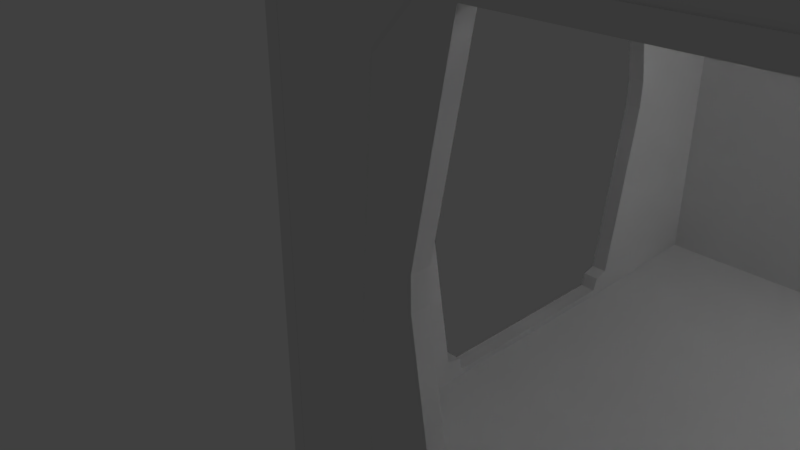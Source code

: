 # Source: hub_2_corner.blend  (saved by Blender 2.79.0; exported with 4.5.12 LTS)
import bpy
from mathutils import Matrix  # noqa: F401  (used for matrix-valued properties, if any)

bpy.ops.wm.read_factory_settings(use_empty=True)
scene = bpy.context.scene
scene.name = 'Scene'

# ---- collections
col_collection_1 = bpy.data.collections.new('Collection 1'); scene.collection.children.link(col_collection_1)

# ---- world
world_world = bpy.data.worlds.new('World'); scene.world = world_world
world_world.color = (0.05088, 0.05088, 0.05088)
world_world.use_sun_shadow = False
world_world.sun_shadow_jitter_overblur = 0.0
world_world.cycles.sampling_method = 'MANUAL'

# ---- cameras
cam_camera = bpy.data.cameras.new('Camera')
cam_camera.clip_end = 100.0
cam_camera.lens = 35.0
cam_camera.sensor_width = 32.0
cam_camera.sensor_height = 18.0
cam_camera.ortho_scale = 7.314
cam_camera.dof.focus_distance = 0.0
cam_camera.dof.aperture_fstop = 128.0

# ---- lights
light_lamp = bpy.data.lights.new('Lamp', 'POINT')
light_lamp.transmission_factor = 0.0
light_lamp.cutoff_distance = 30.0
light_lamp.energy = 100.0
light_lamp.shadow_buffer_clip_start = 1.001
light_lamp.shadow_soft_size = 0.1
light_lamp.shadow_maximum_resolution = 0.006
light_lamp.use_absolute_resolution = True

# ---- meshes
me_cube_001 = bpy.data.meshes.new('Cube.001')
me_cube_001.from_pydata([(-1.0, -1.0, -1.0), (-1.0, -1.0, 1.0), (-1.0, 1.0, -1.0), (-1.0, 1.0, 1.0), (1.0, -1.0, -1.0), (1.0, -1.0, 1.0), (1.0, 1.0, -1.0), (1.0, 1.0, 1.0)], [], [(0, 1, 3, 2), (2, 3, 7, 6), (6, 7, 5, 4), (4, 5, 1, 0), (2, 6, 4, 0), (7, 3, 1, 5)])
me_cube_001.use_remesh_preserve_volume = False
me_cube_001.use_remesh_preserve_attributes = False
me_cube_001.use_mirror_vertex_groups = False
me_cube_001.update()
me_cube = bpy.data.meshes.new('Cube')
me_cube.from_pydata([(-1.0, -1.0, -1.0), (-1.0, -1.0, 1.0), (-1.0, 1.0, -1.0), (-1.0, 1.0, 1.0), (1.0, -1.0, -1.0), (1.0, -1.0, 1.0), (1.0, 1.0, -1.0), (1.0, 1.0, 1.0)], [], [(0, 1, 3, 2), (2, 3, 7, 6), (6, 7, 5, 4), (4, 5, 1, 0), (2, 6, 4, 0), (7, 3, 1, 5)])
me_cube.use_remesh_preserve_volume = False
me_cube.use_remesh_preserve_attributes = False
me_cube.use_mirror_vertex_groups = False
me_cube.update()
me_cube_015 = bpy.data.meshes.new('Cube.015')
me_cube_015.from_pydata([(-1.0, -1.0, -1.0), (-1.0, -1.0, 1.0), (-1.0, 1.0, -1.0), (-1.0, 1.0, 1.0), (1.0, -1.0, -1.0), (1.0, -1.0, 1.0), (1.0, 1.0, -1.0), (1.0, 1.0, 1.0)], [], [(0, 1, 3, 2), (2, 3, 7, 6), (6, 7, 5, 4), (4, 5, 1, 0), (2, 6, 4, 0), (7, 3, 1, 5)])
me_cube_015.use_remesh_preserve_volume = False
me_cube_015.use_remesh_preserve_attributes = False
me_cube_015.use_mirror_vertex_groups = False
me_cube_015.update()
me_cube_014 = bpy.data.meshes.new('Cube.014')
me_cube_014.from_pydata([(-1.0, -1.0, -1.0), (-1.0, -1.0, 1.0), (-1.0, 1.0, -1.0), (-1.0, 1.0, 1.0), (1.0, -1.0, -1.0), (1.0, -1.0, 1.0), (1.0, 1.0, -1.0), (1.0, 1.0, 1.0), (-1.0, 0.565, -1.0), (-1.0, -0.565, -1.0), (-1.0, -0.565, 1.0), (-1.0, 0.565, 1.0), (1.0, -0.565, -1.0), (1.0, 0.565, -1.0), (1.0, 0.565, 1.0), (1.0, -0.565, 1.0), (-1.0, -1.0, -0.1992), (-1.0, -1.0, 0.4675), (-1.0, 1.0, 0.4675), (-1.0, 1.0, -0.1992), (1.0, 1.0, 0.4675), (1.0, 1.0, -0.1992), (1.0, -1.0, 0.4675), (1.0, -1.0, -0.1992), (1.0, 0.457, 0.4675), (1.0, 0.565, -0.1992), (1.0, -0.457, 0.4675), (1.0, -0.565, -0.1992), (-1.0, -0.457, 0.4675), (-1.0, -0.565, -0.1992), (-1.0, 0.457, 0.4675), (-1.0, 0.565, -0.1992)], [], [(30, 11, 3, 18), (18, 3, 7, 20), (26, 15, 5, 22), (22, 5, 1, 17), (9, 12, 4, 0), (15, 10, 1, 5), (7, 3, 11, 14), (14, 11, 10, 15), (2, 6, 13, 8), (8, 13, 12, 9), (20, 7, 14, 24), (24, 14, 15, 26), (17, 1, 10, 28), (28, 10, 11, 30), (0, 16, 29, 9), (16, 17, 28, 29), (6, 21, 25, 13), (21, 20, 24, 25), (4, 23, 16, 0), (23, 22, 17, 16), (12, 27, 23, 4), (27, 26, 22, 23), (2, 19, 21, 6), (19, 18, 20, 21), (8, 31, 19, 2), (31, 30, 18, 19), (28, 30, 24, 26), (25, 24, 30, 31), (13, 25, 31, 8), (27, 29, 28, 26), (27, 12, 9, 29)])
me_cube_014.use_remesh_preserve_volume = False
me_cube_014.use_remesh_preserve_attributes = False
me_cube_014.use_mirror_vertex_groups = False
me_cube_014.update()
me_cube_013 = bpy.data.meshes.new('Cube.013')
me_cube_013.from_pydata([(-1.0, -1.0, -1.0), (-1.0, -1.0, 1.0), (-1.0, 1.0, -1.0), (-1.0, 1.0, 1.0), (1.0, -1.0, -1.0), (1.0, -1.0, 1.0), (1.0, 1.0, -1.0), (1.0, 1.0, 1.0), (-1.0, 0.565, -1.0), (-1.0, -0.565, -1.0), (-1.0, -0.565, 1.0), (-1.0, 0.565, 1.0), (1.0, -0.565, -1.0), (1.0, 0.565, -1.0), (1.0, 0.565, 1.0), (1.0, -0.565, 1.0), (-1.0, -1.0, -0.1992), (-1.0, -1.0, 0.4675), (-1.0, 1.0, 0.4675), (-1.0, 1.0, -0.1992), (1.0, 1.0, 0.4675), (1.0, 1.0, -0.1992), (1.0, -1.0, 0.4675), (1.0, -1.0, -0.1992), (1.0, 0.457, 0.4675), (1.0, 0.565, -0.1992), (1.0, -0.457, 0.4675), (1.0, -0.565, -0.1992), (-1.0, -0.457, 0.4675), (-1.0, -0.565, -0.1992), (-1.0, 0.457, 0.4675), (-1.0, 0.565, -0.1992)], [], [(30, 11, 3, 18), (18, 3, 7, 20), (26, 15, 5, 22), (22, 5, 1, 17), (9, 12, 4, 0), (15, 10, 1, 5), (7, 3, 11, 14), (14, 11, 10, 15), (2, 6, 13, 8), (8, 13, 12, 9), (20, 7, 14, 24), (24, 14, 15, 26), (17, 1, 10, 28), (28, 10, 11, 30), (0, 16, 29, 9), (16, 17, 28, 29), (6, 21, 25, 13), (21, 20, 24, 25), (4, 23, 16, 0), (23, 22, 17, 16), (12, 27, 23, 4), (27, 26, 22, 23), (2, 19, 21, 6), (19, 18, 20, 21), (8, 31, 19, 2), (31, 30, 18, 19), (28, 30, 24, 26), (25, 24, 30, 31), (13, 25, 31, 8), (27, 29, 28, 26), (27, 12, 9, 29)])
me_cube_013.use_remesh_preserve_volume = False
me_cube_013.use_remesh_preserve_attributes = False
me_cube_013.use_mirror_vertex_groups = False
me_cube_013.update()
me_cube_010 = bpy.data.meshes.new('Cube.010')
me_cube_010.from_pydata([(-1.0, -1.0, -1.0), (-1.0, -1.0, 1.0), (-1.0, 1.0, -1.0), (-1.0, 1.0, 1.0), (1.0, -1.0, -1.0), (1.0, -1.0, 1.0), (1.0, 1.0, -1.0), (1.0, 1.0, 1.0)], [], [(0, 1, 3, 2), (2, 3, 7, 6), (6, 7, 5, 4), (4, 5, 1, 0), (2, 6, 4, 0), (7, 3, 1, 5)])
me_cube_010.use_remesh_preserve_volume = False
me_cube_010.use_remesh_preserve_attributes = False
me_cube_010.use_mirror_vertex_groups = False
me_cube_010.update()
me_cube_008 = bpy.data.meshes.new('Cube.008')
me_cube_008.from_pydata([(-1.969, 1.259, -0.01265), (-1.969, -1.259, -0.01265), (1.969, -1.259, -0.01265), (1.969, 1.259, -0.01265), (-1.969, 1.118, 0.1492), (-1.969, -1.118, 0.1492), (1.969, -1.118, 0.1492), (1.969, 1.118, 0.1492), (-1.969, 1.158, 0.2882), (-1.969, -1.158, 0.2882), (1.969, -1.158, 0.2882), (1.969, 1.158, 0.2882), (-1.969, 1.445, -0.01265), (-1.969, -1.445, -0.01265), (1.969, -1.445, -0.01265), (1.969, 1.445, -0.01265), (-1.969, 1.259, -0.01265), (-1.969, -1.259, -0.01265), (1.969, -1.259, -0.01265), (1.969, 1.259, -0.01265), (-1.969, 1.118, 0.1492), (-1.969, -1.118, 0.1492), (1.969, -1.118, 0.1492), (1.969, 1.118, 0.1492), (1.969, -1.475, 0.1796), (-1.969, -1.475, 0.1796), (1.969, -1.312, 0.3276), (-1.969, -1.312, 0.3276), (1.969, 1.475, 0.1796), (-1.969, 1.475, 0.1796), (1.969, 1.312, 0.3276), (-1.969, 1.312, 0.3276), (-1.969, -1.969, 3.925), (-1.969, 1.969, 3.925), (1.969, -1.969, 3.925), (1.969, 1.969, 3.925), (-1.969, -1.283, 4.334), (-1.969, 1.283, 4.334), (1.969, 1.283, 4.334), (1.969, -1.283, 4.334), (-1.969, -1.445, 4.496), (-1.969, 1.445, 4.496), (1.969, 1.445, 4.496), (1.969, -1.445, 4.496), (-1.969, 2.078, 2.238), (1.969, 2.078, 2.238), (1.969, 1.749, 2.564), (-1.969, 1.749, 2.564), (2.029, 1.618, 2.541), (-2.029, 1.618, 2.541), (-1.969, -2.078, 2.238), (1.969, -2.078, 2.238), (1.969, -1.749, 2.564), (-1.969, -1.749, 2.564), (2.029, -1.618, 2.541), (-2.029, -1.618, 2.541), (-1.969, 2.096, 1.956), (1.969, 2.096, 1.956), (1.969, 1.799, 2.242), (-1.969, 1.799, 2.242), (1.969, 1.617, 2.242), (-1.969, 1.617, 2.242), (-1.969, -2.096, 1.956), (1.969, -2.096, 1.956), (1.969, -1.799, 2.242), (-1.969, -1.799, 2.242), (1.969, -1.617, 2.242), (-1.969, -1.617, 2.242), (-1.969, 2.078, 2.238), (1.969, 2.078, 2.238), (1.969, 1.749, 2.564), (-1.969, 1.749, 2.564), (2.029, 1.618, 2.541), (-2.029, 1.618, 2.541), (-1.969, -2.078, 2.238), (1.969, -2.078, 2.238), (1.969, -1.749, 2.564), (-1.969, -1.749, 2.564), (2.029, -1.618, 2.541), (-2.029, -1.618, 2.541), (-1.969, -1.969, -0.01265), (-1.969, 1.969, -0.01265), (1.969, -1.969, -0.01265), (1.969, 1.969, -0.01265), (-1.969, 1.445, -0.01265), (-1.969, -1.445, -0.01265), (1.969, -1.445, -0.01265), (1.969, 1.445, -0.01265), (-1.969, 2.096, 1.956), (1.969, 2.096, 1.956), (1.969, 1.799, 2.242), (-1.969, 1.799, 2.242), (1.969, 1.617, 2.242), (-1.969, 1.617, 2.242), (-1.969, -2.096, 1.956), (1.969, -2.096, 1.956), (1.969, -1.799, 2.242), (-1.969, -1.799, 2.242), (1.969, -1.617, 2.242), (-1.969, -1.617, 2.242), (-1.969, 1.259, -0.01265), (-1.969, -1.259, -0.01265), (1.969, -1.259, -0.01265), (1.969, 1.259, -0.01265), (1.969, -1.98, 0.1552), (1.969, -1.475, 0.1796), (-1.969, -1.475, 0.1796), (1.969, -1.312, 0.3276), (-1.969, -1.312, 0.3276), (-1.969, -1.98, 0.1552), (-1.969, 1.98, 0.1552), (1.969, 1.98, 0.1552), (1.969, 1.475, 0.1796), (-1.969, 1.475, 0.1796), (1.969, 1.312, 0.3276), (-1.969, 1.312, 0.3276)], [], [(7, 6, 2, 3), (5, 4, 0, 1), (4, 5, 6, 7), (0, 3, 2, 1), (21, 9, 10, 22), (20, 8, 12, 16), (22, 10, 14, 18), (30, 11, 15, 28), (27, 9, 13, 25), (11, 23, 19, 15), (9, 21, 17, 13), (8, 20, 23, 11), (10, 26, 24, 14), (10, 9, 27, 26), (8, 31, 29, 12), (11, 30, 31, 8), (47, 41, 33, 44), (44, 33, 35, 45), (52, 43, 34, 51), (51, 34, 32, 50), (43, 40, 32, 34), (35, 33, 41, 42), (42, 41, 40, 43), (45, 35, 42, 46), (50, 32, 40, 53), (37, 36, 40, 41), (39, 38, 42, 43), (54, 39, 43, 52), (49, 37, 41, 47), (54, 55, 36, 39), (36, 37, 38, 39), (48, 38, 37, 49), (38, 48, 46, 42), (36, 55, 53, 40), (72, 60, 58, 70), (79, 67, 65, 77), (60, 72, 73, 61), (61, 73, 71, 59), (57, 69, 70, 58), (56, 68, 69, 57), (59, 71, 68, 56), (66, 67, 79, 78), (66, 78, 76, 64), (62, 74, 77, 65), (63, 75, 74, 62), (64, 76, 75, 63), (85, 86, 82, 80), (81, 83, 87, 84), (101, 102, 86, 85), (114, 92, 93, 115), (115, 93, 91, 113), (111, 89, 90, 112), (110, 88, 89, 111), (113, 91, 88, 110), (107, 108, 99, 98), (107, 98, 96, 105), (109, 94, 97, 106), (104, 95, 94, 109), (105, 96, 95, 104), (84, 87, 103, 100), (86, 105, 104, 82), (82, 104, 109, 80), (80, 109, 106, 85), (99, 108, 106, 97), (84, 113, 110, 81), (81, 110, 111, 83), (83, 111, 112, 87), (92, 114, 112, 90)])
me_cube_008.use_remesh_preserve_volume = False
me_cube_008.use_remesh_preserve_attributes = False
me_cube_008.use_mirror_vertex_groups = False
me_cube_008.update()
me_cube_006 = bpy.data.meshes.new('Cube.006')
me_cube_006.from_pydata([(-1.969, 1.259, -0.01265), (-1.969, -1.259, -0.01265), (1.969, -1.259, -0.01265), (1.969, 1.259, -0.01265), (-1.969, 1.118, 0.1492), (-1.969, -1.118, 0.1492), (1.969, -1.118, 0.1492), (1.969, 1.118, 0.1492), (-1.969, 1.158, 0.2882), (-1.969, -1.158, 0.2882), (1.969, -1.158, 0.2882), (1.969, 1.158, 0.2882), (-1.969, 1.445, -0.01265), (-1.969, -1.445, -0.01265), (1.969, -1.445, -0.01265), (1.969, 1.445, -0.01265), (-1.969, 1.259, -0.01265), (-1.969, -1.259, -0.01265), (1.969, -1.259, -0.01265), (1.969, 1.259, -0.01265), (-1.969, 1.118, 0.1492), (-1.969, -1.118, 0.1492), (1.969, -1.118, 0.1492), (1.969, 1.118, 0.1492), (1.969, -1.475, 0.1796), (-1.969, -1.475, 0.1796), (1.969, -1.312, 0.3276), (-1.969, -1.312, 0.3276), (1.969, 1.475, 0.1796), (-1.969, 1.475, 0.1796), (1.969, 1.312, 0.3276), (-1.969, 1.312, 0.3276), (-1.969, -1.969, 3.925), (-1.969, 1.969, 3.925), (1.969, -1.969, 3.925), (1.969, 1.969, 3.925), (-1.969, -1.283, 4.334), (-1.969, 1.283, 4.334), (1.969, 1.283, 4.334), (1.969, -1.283, 4.334), (-1.969, -1.445, 4.496), (-1.969, 1.445, 4.496), (1.969, 1.445, 4.496), (1.969, -1.445, 4.496), (-1.969, 2.078, 2.238), (1.969, 2.078, 2.238), (1.969, 1.749, 2.564), (-1.969, 1.749, 2.564), (2.029, 1.618, 2.541), (-2.029, 1.618, 2.541), (-1.969, -2.078, 2.238), (1.969, -2.078, 2.238), (1.969, -1.749, 2.564), (-1.969, -1.749, 2.564), (2.029, -1.618, 2.541), (-2.029, -1.618, 2.541), (-1.969, 2.096, 1.956), (1.969, 2.096, 1.956), (1.969, 1.799, 2.242), (-1.969, 1.799, 2.242), (1.969, 1.617, 2.242), (-1.969, 1.617, 2.242), (-1.969, -2.096, 1.956), (1.969, -2.096, 1.956), (1.969, -1.799, 2.242), (-1.969, -1.799, 2.242), (1.969, -1.617, 2.242), (-1.969, -1.617, 2.242), (-1.969, 2.078, 2.238), (1.969, 2.078, 2.238), (1.969, 1.749, 2.564), (-1.969, 1.749, 2.564), (2.029, 1.618, 2.541), (-2.029, 1.618, 2.541), (-1.969, -2.078, 2.238), (1.969, -2.078, 2.238), (1.969, -1.749, 2.564), (-1.969, -1.749, 2.564), (2.029, -1.618, 2.541), (-2.029, -1.618, 2.541), (-1.969, -1.969, -0.01265), (-1.969, 1.969, -0.01265), (1.969, -1.969, -0.01265), (1.969, 1.969, -0.01265), (-1.969, 1.445, -0.01265), (-1.969, -1.445, -0.01265), (1.969, -1.445, -0.01265), (1.969, 1.445, -0.01265), (-1.969, 2.096, 1.956), (1.969, 2.096, 1.956), (1.969, 1.799, 2.242), (-1.969, 1.799, 2.242), (1.969, 1.617, 2.242), (-1.969, 1.617, 2.242), (-1.969, -2.096, 1.956), (1.969, -2.096, 1.956), (1.969, -1.799, 2.242), (-1.969, -1.799, 2.242), (1.969, -1.617, 2.242), (-1.969, -1.617, 2.242), (-1.969, 1.259, -0.01265), (-1.969, -1.259, -0.01265), (1.969, -1.259, -0.01265), (1.969, 1.259, -0.01265), (1.969, -1.98, 0.1552), (1.969, -1.475, 0.1796), (-1.969, -1.475, 0.1796), (1.969, -1.312, 0.3276), (-1.969, -1.312, 0.3276), (-1.969, -1.98, 0.1552), (-1.969, 1.98, 0.1552), (1.969, 1.98, 0.1552), (1.969, 1.475, 0.1796), (-1.969, 1.475, 0.1796), (1.969, 1.312, 0.3276), (-1.969, 1.312, 0.3276)], [], [(7, 6, 2, 3), (5, 4, 0, 1), (4, 5, 6, 7), (0, 3, 2, 1), (21, 9, 10, 22), (20, 8, 12, 16), (22, 10, 14, 18), (30, 11, 15, 28), (27, 9, 13, 25), (11, 23, 19, 15), (9, 21, 17, 13), (8, 20, 23, 11), (10, 26, 24, 14), (10, 9, 27, 26), (8, 31, 29, 12), (11, 30, 31, 8), (47, 41, 33, 44), (44, 33, 35, 45), (52, 43, 34, 51), (51, 34, 32, 50), (43, 40, 32, 34), (35, 33, 41, 42), (42, 41, 40, 43), (45, 35, 42, 46), (50, 32, 40, 53), (37, 36, 40, 41), (39, 38, 42, 43), (54, 39, 43, 52), (49, 37, 41, 47), (54, 55, 36, 39), (36, 37, 38, 39), (48, 38, 37, 49), (38, 48, 46, 42), (36, 55, 53, 40), (72, 60, 58, 70), (79, 67, 65, 77), (60, 72, 73, 61), (61, 73, 71, 59), (57, 69, 70, 58), (56, 68, 69, 57), (59, 71, 68, 56), (66, 67, 79, 78), (66, 78, 76, 64), (62, 74, 77, 65), (63, 75, 74, 62), (64, 76, 75, 63), (85, 86, 82, 80), (81, 83, 87, 84), (101, 102, 86, 85), (114, 92, 93, 115), (115, 93, 91, 113), (111, 89, 90, 112), (110, 88, 89, 111), (113, 91, 88, 110), (107, 108, 99, 98), (107, 98, 96, 105), (109, 94, 97, 106), (104, 95, 94, 109), (105, 96, 95, 104), (84, 87, 103, 100), (86, 105, 104, 82), (82, 104, 109, 80), (80, 109, 106, 85), (99, 108, 106, 97), (84, 113, 110, 81), (81, 110, 111, 83), (83, 111, 112, 87), (92, 114, 112, 90)])
me_cube_006.use_remesh_preserve_volume = False
me_cube_006.use_remesh_preserve_attributes = False
me_cube_006.use_mirror_vertex_groups = False
me_cube_006.update()

# ---- objects
ob_cube_002 = bpy.data.objects.new('Cube.002', me_cube_001)
ob_cube_004 = bpy.data.objects.new('Cube.004', me_cube)
ob_cube_008 = bpy.data.objects.new('Cube.008', me_cube_015)
ob_cube_007 = bpy.data.objects.new('Cube.007', me_cube_014)
ob_cube_006 = bpy.data.objects.new('Cube.006', me_cube_013)
ob_cube = bpy.data.objects.new('Cube', me_cube_010)
ob_cube_003 = bpy.data.objects.new('Cube.003', me_cube_008)
ob_cube_001 = bpy.data.objects.new('Cube.001', me_cube_006)
ob_lamp = bpy.data.objects.new('Lamp', light_lamp)
ob_camera = bpy.data.objects.new('Camera', cam_camera)

# ---- transforms, parenting, visibility, modifiers, constraints
ob_cube_002.location = (-2.384e-07, 2.998, 3.0)
ob_cube_002.rotation_euler = (0.0, -0.0, 1.571)
ob_cube_002.scale = (-0.05836, -2.995, 2.948)
ob_cube_002.lineart.crease_threshold = 0.0
ob_cube_004.location = (2.958, 0.0, 3.0)
ob_cube_004.scale = (-0.05836, -3.069, 2.948)
ob_cube_004.lineart.crease_threshold = 0.0
ob_cube_008.location = (0.0, 0.0, 5.951)
ob_cube_008.scale = (3.011, 3.011, -0.0445)
ob_cube_008.lineart.crease_threshold = 0.0
ob_cube_007.location = (0.006004, -3.006, 3.0)
ob_cube_007.rotation_euler = (0.0, 0.0, 4.712)
ob_cube_007.scale = (0.06644, 3.02, 2.999)
ob_cube_007.lineart.crease_threshold = 0.0
ob_cube_006.location = (-3.006, -0.006099, 3.0)
ob_cube_006.rotation_euler = (0.0, -0.0, 3.142)
ob_cube_006.scale = (0.06644, 3.067, 2.999)
ob_cube_006.lineart.crease_threshold = 0.0
ob_cube.location = (0.0, 0.0, 0.03448)
ob_cube.scale = (3.011, 3.011, -0.0445)
ob_cube.lineart.crease_threshold = 0.0
ob_cube_003.location = (0.0, -3.0, 0.0)
ob_cube_003.rotation_euler = (0.0, -0.0, 1.571)
ob_cube_003.scale = (0.04373, 1.0, 1.0)
ob_cube_003.lineart.crease_threshold = 0.0
ob_cube_001.location = (-3.0, 0.0, 0.0)
ob_cube_001.scale = (0.04373, 1.0, 1.0)
ob_cube_001.lineart.crease_threshold = 0.0
ob_lamp.location = (1.757, 1.005, 5.904)
ob_lamp.rotation_euler = (0.6503, 0.05522, 1.866)
ob_lamp.scale = (0.9568, 0.6376, 0.8245)
ob_lamp.lock_rotations_4d = False
ob_lamp.empty_display_type = 'ARROWS'
ob_lamp.color = (0.0, 0.0, 0.0, 0.0)
ob_lamp.lineart.crease_threshold = 0.0
ob_camera.location = (1.906, -6.508, 5.344)
ob_camera.rotation_euler = (1.109, 0.0, 0.8149)
ob_camera.scale = (0.7283, 0.9462, 0.7591)
ob_camera.lock_rotations_4d = False
ob_camera.empty_display_type = 'ARROWS'
ob_camera.color = (0.0, 0.0, 0.0, 0.0)
ob_camera.display_type = 'WIRE'
ob_camera.lineart.crease_threshold = 0.0

# ---- collection membership
col_collection_1.objects.link(ob_cube_002)
col_collection_1.objects.link(ob_cube_004)
col_collection_1.objects.link(ob_cube_008)
col_collection_1.objects.link(ob_cube_007)
col_collection_1.objects.link(ob_cube_006)
col_collection_1.objects.link(ob_cube)
col_collection_1.objects.link(ob_cube_003)
col_collection_1.objects.link(ob_cube_001)
col_collection_1.objects.link(ob_lamp)
col_collection_1.objects.link(ob_camera)

# ---- scene / render settings (as saved in the file)
scene.camera = ob_camera
scene.frame_start = 1; scene.frame_end = 250; scene.frame_set(1)
scene.render.engine = 'BLENDER_EEVEE_NEXT'
scene.render.resolution_percentage = 50
scene.render.dither_intensity = 0.0
scene.cycles.use_denoising = False
scene.cycles.samples = 128
scene.cycles.sampling_pattern = 'TABULATED_SOBOL'
scene.cycles.use_adaptive_sampling = False
scene.cycles.use_light_tree = False
scene.cycles.blur_glossy = 0.0
scene.cycles.sample_clamp_indirect = 0.0
scene.view_settings.view_transform = 'Standard'
bpy.context.view_layer.update()
